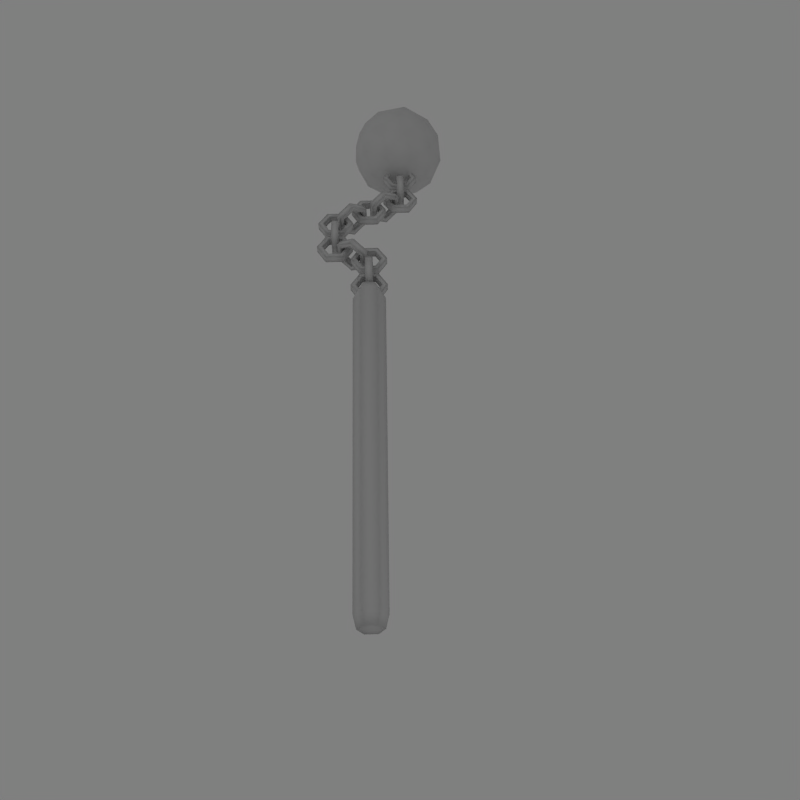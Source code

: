 # Source: morningstar.blend  (saved by Blender 2.46.0; exported with 4.5.12 LTS)
import bpy
from mathutils import Matrix  # noqa: F401  (used for matrix-valued properties, if any)

bpy.ops.wm.read_factory_settings(use_empty=True)
scene = bpy.context.scene
scene.name = 'Scene'

# ---- collections
col_collection_1 = bpy.data.collections.new('Collection 1'); scene.collection.children.link(col_collection_1)

# ---- materials (node trees are filled in below, after node groups)
mat_material = bpy.data.materials.new('Material')
mat_material.alpha_threshold = 0.0
mat_material.roughness = 0.5
mat_material.line_color = (0.0, 0.0, 0.0, 1.0)

# ---- material node trees

# ---- world
world_world = bpy.data.worlds.new('World'); scene.world = world_world
world_world.color = (0.5, 0.5, 0.5)
world_world.use_sun_shadow = False
world_world.sun_shadow_jitter_overblur = 0.0
world_world.cycles.sampling_method = 'MANUAL'
world_world.cycles.sample_map_resolution = 256

# ---- cameras
cam_camera = bpy.data.cameras.new('Camera')
cam_camera.passepartout_alpha = 0.2
cam_camera.clip_end = 100.0
cam_camera.lens = 35.0
cam_camera.ortho_scale = 7.314
cam_camera.show_passepartout = False
cam_camera.show_safe_areas = True
cam_camera.dof.focus_distance = 0.0
cam_camera.dof.aperture_fstop = 128.0

# ---- lights
light_lamp_001 = bpy.data.lights.new('Lamp.001', 'POINT')
light_lamp_001.transmission_factor = 0.0
light_lamp_001.energy = 60.0
light_lamp_001.shadow_buffer_clip_start = 0.5
light_lamp_001.shadow_soft_size = 1.0
light_lamp_001.shadow_maximum_resolution = 0.006
light_lamp_001.use_absolute_resolution = True
light_lamp_001.cycles.use_multiple_importance_sampling = False
light_lamp = bpy.data.lights.new('Lamp', 'POINT')
light_lamp.transmission_factor = 0.0
light_lamp.energy = 60.0
light_lamp.shadow_buffer_clip_start = 0.5
light_lamp.shadow_soft_size = 1.0
light_lamp.shadow_maximum_resolution = 0.006
light_lamp.use_absolute_resolution = True
light_lamp.cycles.use_multiple_importance_sampling = False
light_spot = bpy.data.lights.new('Spot', 'POINT')
light_spot.transmission_factor = 0.0
light_spot.cutoff_distance = 30.0
light_spot.energy = 150.0
light_spot.shadow_buffer_clip_start = 1.001
light_spot.shadow_soft_size = 1.0
light_spot.shadow_maximum_resolution = 0.006
light_spot.use_absolute_resolution = True
light_spot.cycles.use_multiple_importance_sampling = False

# ---- meshes
me_cylinder = bpy.data.meshes.new('Cylinder')
me_cylinder.from_pydata([(0.1384, 0.4658, -2.998), (0.2842, -0.07823, -2.998), (-0.1141, -0.4765, -2.998), (-0.6581, -0.3307, -2.998), (-0.8039, 0.2133, -2.998), (-0.4056, 0.6115, -2.998), (0.06599, 0.3934, 8.266), (0.1853, -0.05172, 8.266), (-0.1406, -0.3776, 8.266), (-0.5857, -0.2583, 8.266), (-0.7049, 0.1868, 8.266), (-0.3791, 0.5126, 8.266), (0.0008239, 0.3282, 8.65), (-0.3553, 0.4236, 8.65), (-0.6159, 0.163, 8.65), (-0.5205, -0.1931, 8.65), (-0.1644, -0.2885, 8.65), (0.09623, -0.02787, 8.65), (-0.2598, 0.06754, 8.65), (1.356, 1.494, -11.46), (-0.153, 0.8732, -10.52), (1.578, 0.4094, -9.939), (2.648, 0.1228, -11.46), (1.578, 0.4094, -12.99), (-0.153, 0.8732, -12.41), (0.2063, -0.8824, -9.939), (1.937, -1.346, -10.52), (1.937, -1.346, -12.41), (0.2063, -0.8824, -12.99), (-0.8635, -0.5957, -11.46), (0.4283, -1.967, -11.46), (0.5505, 1.433, -10.91), (1.568, 1.161, -10.57), (0.681, 0.7955, -10.01), (0.5505, 1.433, -12.02), (-0.3365, 1.068, -11.46), (2.197, 0.9921, -11.46), (2.327, 0.3544, -10.57), (1.568, 1.161, -12.36), (2.327, 0.3544, -12.36), (0.681, 0.7955, -12.91), (-0.7541, 0.2046, -12.02), (-0.7541, 0.2046, -10.91), (-0.1253, 0.03614, -10.01), (0.8921, -0.2365, -9.671), (1.91, -0.5091, -10.01), (2.538, -0.6776, -10.91), (2.538, -0.6776, -12.02), (1.91, -0.5091, -12.91), (0.8921, -0.2365, -13.26), (-0.1253, 0.03614, -12.91), (-0.5429, -0.8273, -10.57), (1.103, -1.268, -10.01), (2.121, -1.541, -11.46), (1.103, -1.268, -12.91), (-0.5429, -0.8273, -12.36), (-0.4124, -1.465, -11.46), (0.2164, -1.634, -10.57), (1.234, -1.906, -10.91), (1.234, -1.906, -12.02), (0.2164, -1.634, -12.36), (-0.000986, 0.3264, -3.478), (0.09376, -0.02721, -3.478), (-0.1651, -0.2861, -3.478), (-0.5187, -0.1913, -3.478), (-0.6134, 0.1623, -3.478), (-0.3546, 0.4211, -3.478), (-0.2598, 0.06754, -3.478), (-0.5358, 0.2787, -4.103), (-0.8449, 0.3615, -3.549), (-0.5358, 0.2787, -2.995), (0.08236, 0.113, -2.995), (0.3915, 0.03019, -3.549), (0.08236, 0.113, -4.103), (-0.6021, 0.03138, -4.103), (-0.9112, 0.1142, -3.549), (-0.6021, 0.03137, -2.995), (0.0161, -0.1343, -2.995), (0.3252, -0.2171, -3.549), (0.0161, -0.1343, -4.103), (-0.5087, 0.009001, -3.937), (-0.07597, -0.1069, -3.937), (-0.4438, 0.2513, -3.937), (-0.01103, 0.1354, -3.937), (0.1404, -0.1649, -3.549), (0.2053, 0.07741, -3.549), (-0.07597, -0.107, -3.161), (-0.01103, 0.1354, -3.161), (-0.5087, 0.009001, -3.161), (-0.4438, 0.2513, -3.161), (-0.7251, 0.06698, -3.549), (-0.6601, 0.3093, -3.549), (-0.6601, 0.3093, -4.893), (-0.7251, 0.06698, -4.893), (-0.4438, 0.2513, -4.505), (-0.5087, 0.009002, -4.505), (-0.01103, 0.1354, -4.505), (-0.07597, -0.1069, -4.505), (0.2053, 0.07741, -4.893), (0.1404, -0.1649, -4.893), (-0.01103, 0.1354, -5.281), (-0.4438, 0.2513, -5.281), (-0.07597, -0.1069, -5.281), (-0.5087, 0.009003, -5.281), (0.0161, -0.1343, -5.447), (0.3252, -0.2171, -4.893), (0.0161, -0.1343, -4.339), (-0.6021, 0.03138, -4.339), (-0.9112, 0.1142, -4.893), (-0.6021, 0.03138, -5.447), (0.08236, 0.113, -5.447), (0.3915, 0.03019, -4.893), (0.08236, 0.113, -4.339), (-0.5358, 0.2787, -4.339), (-0.8449, 0.3615, -4.893), (-0.5358, 0.2787, -5.447), (-1.717, 0.5951, -6.131), (-2.026, 0.6779, -5.577), (-1.717, 0.5951, -5.023), (-1.098, 0.4294, -5.023), (-0.7894, 0.3466, -5.577), (-1.098, 0.4294, -6.131), (-1.783, 0.3478, -6.131), (-2.092, 0.4306, -5.577), (-1.783, 0.3478, -5.023), (-1.165, 0.1821, -5.023), (-0.8557, 0.09932, -5.577), (-1.165, 0.1821, -6.131), (-1.69, 0.3254, -5.965), (-1.257, 0.2095, -5.965), (-1.625, 0.5677, -5.965), (-1.192, 0.4518, -5.965), (-1.04, 0.1515, -5.577), (-0.9755, 0.3938, -5.577), (-1.257, 0.2095, -5.189), (-1.192, 0.4518, -5.189), (-1.69, 0.3254, -5.189), (-1.625, 0.5677, -5.189), (-1.906, 0.3834, -5.577), (-1.841, 0.6257, -5.577), (-1.841, 0.6257, -6.873), (-1.906, 0.3834, -6.873), (-1.625, 0.5677, -6.485), (-1.69, 0.3254, -6.485), (-1.192, 0.4518, -6.485), (-1.257, 0.2095, -6.485), (-0.9755, 0.3938, -6.873), (-1.04, 0.1515, -6.873), (-1.192, 0.4518, -7.261), (-1.625, 0.5677, -7.261), (-1.257, 0.2095, -7.261), (-1.69, 0.3254, -7.261), (-1.165, 0.1821, -7.427), (-0.8557, 0.09932, -6.873), (-1.165, 0.1821, -6.319), (-1.783, 0.3478, -6.319), (-2.092, 0.4306, -6.873), (-1.783, 0.3478, -7.427), (-1.098, 0.4294, -7.427), (-0.7894, 0.3466, -6.873), (-1.098, 0.4294, -6.319), (-1.717, 0.5951, -6.319), (-2.026, 0.6779, -6.873), (-1.717, 0.5951, -7.427), (-0.5373, 0.279, -8.195), (-0.8464, 0.3619, -7.64), (-0.5373, 0.279, -7.086), (0.08089, 0.1134, -7.086), (0.39, 0.03058, -7.64), (0.08089, 0.1134, -8.195), (-0.6036, 0.03177, -8.195), (-0.9127, 0.1146, -7.64), (-0.6036, 0.03177, -7.086), (0.01464, -0.1339, -7.086), (0.3237, -0.2167, -7.64), (0.01464, -0.1339, -8.195), (-0.5102, 0.009398, -8.028), (-0.07743, -0.1066, -8.028), (-0.4452, 0.2517, -8.028), (-0.0125, 0.1358, -8.028), (0.1389, -0.1645, -7.64), (0.2039, 0.0778, -7.64), (-0.07743, -0.1066, -7.253), (-0.0125, 0.1358, -7.253), (-0.5102, 0.009398, -7.253), (-0.4452, 0.2517, -7.253), (-0.7265, 0.06737, -7.64), (-0.6616, 0.3097, -7.64), (0.4957, -0.0003872, -8.31), (0.4307, -0.2427, -8.31), (0.712, -0.05836, -7.922), (0.6471, -0.3007, -7.922), (1.145, -0.1743, -7.922), (1.08, -0.4166, -7.922), (1.361, -0.2323, -8.31), (1.296, -0.4746, -8.31), (1.145, -0.1743, -8.698), (0.712, -0.05836, -8.698), (1.08, -0.4166, -8.698), (0.6471, -0.3007, -8.698), (1.172, -0.444, -8.865), (1.481, -0.5268, -8.31), (1.172, -0.444, -7.756), (0.5537, -0.2783, -7.756), (0.2446, -0.1955, -8.31), (0.5537, -0.2783, -8.865), (1.238, -0.1967, -8.865), (1.547, -0.2795, -8.31), (1.238, -0.1967, -7.756), (0.62, -0.03104, -7.756), (0.3109, 0.05178, -8.31), (0.62, -0.03104, -8.865), (0.6324, -0.03438, -10.19), (0.3233, 0.04845, -9.637), (0.6324, -0.03438, -9.083), (1.251, -0.2, -9.083), (1.56, -0.2828, -9.637), (1.251, -0.2, -10.19), (0.5662, -0.2817, -10.19), (0.2571, -0.1988, -9.637), (0.5662, -0.2817, -9.083), (1.184, -0.4473, -9.083), (1.493, -0.5301, -9.637), (1.184, -0.4473, -10.19), (0.6596, -0.304, -10.03), (1.092, -0.42, -10.03), (0.7245, -0.0617, -10.03), (1.157, -0.1776, -10.03), (1.309, -0.478, -9.637), (1.374, -0.2356, -9.637), (1.092, -0.42, -9.249), (1.157, -0.1776, -9.249), (0.6596, -0.304, -9.249), (0.7245, -0.0617, -9.249), (0.4432, -0.2461, -9.637), (0.5081, -0.00372, -9.637), (1.146, 0.1594, -8.933), (0.9032, 0.2244, -8.933), (1.088, -0.05694, -8.545), (0.8452, 0.007996, -8.545), (0.9716, -0.4897, -8.545), (0.7293, -0.4247, -8.545), (0.9136, -0.706, -8.933), (0.6713, -0.6411, -8.933), (0.9716, -0.4897, -9.321), (1.088, -0.05694, -9.321), (0.7293, -0.4247, -9.321), (0.8452, 0.007996, -9.321), (0.7019, -0.5168, -9.488), (0.6191, -0.8259, -8.933), (0.7019, -0.5168, -8.379), (0.8676, 0.1014, -8.379), (0.9504, 0.4105, -8.933), (0.8676, 0.1014, -9.488), (0.9492, -0.5831, -9.488), (0.8664, -0.8922, -8.933), (0.9492, -0.5831, -8.379), (1.115, 0.03513, -8.379), (1.198, 0.3442, -8.933), (1.115, 0.03513, -9.488), (-1.222, 0.6613, -6.779), (-1.139, 0.9704, -6.224), (-1.222, 0.6613, -5.67), (-1.388, 0.0431, -5.67), (-1.471, -0.266, -6.224), (-1.388, 0.04311, -6.779), (-1.469, 0.7276, -6.779), (-1.387, 1.037, -6.224), (-1.469, 0.7276, -5.67), (-1.635, 0.1094, -5.67), (-1.718, -0.1997, -6.224), (-1.635, 0.1094, -6.779), (-1.492, 0.6342, -6.612), (-1.608, 0.2014, -6.612), (-1.249, 0.5692, -6.612), (-1.365, 0.1365, -6.612), (-1.666, -0.01494, -6.224), (-1.423, -0.07987, -6.224), (-1.608, 0.2014, -5.836), (-1.365, 0.1365, -5.836), (-1.492, 0.6342, -5.836), (-1.249, 0.5692, -5.836), (-1.434, 0.8505, -6.224), (-1.191, 0.7856, -6.224), (-0.02294, 0.4725, -4.214), (-0.2653, 0.5374, -4.214), (-0.08092, 0.2561, -3.826), (-0.3232, 0.3211, -3.826), (-0.1969, -0.1766, -3.826), (-0.4392, -0.1117, -3.826), (-0.2548, -0.393, -4.214), (-0.4972, -0.328, -4.214), (-0.1969, -0.1766, -4.602), (-0.08092, 0.2561, -4.602), (-0.4392, -0.1117, -4.602), (-0.3232, 0.3211, -4.602), (-0.4665, -0.2037, -4.768), (-0.5493, -0.5128, -4.214), (-0.4665, -0.2037, -3.66), (-0.3009, 0.4145, -3.66), (-0.2181, 0.7236, -4.214), (-0.3009, 0.4145, -4.768), (-0.2192, -0.27, -4.768), (-0.3021, -0.5791, -4.214), (-0.2192, -0.27, -3.66), (-0.0536, 0.3482, -3.66), (0.02923, 0.6573, -4.214), (-0.0536, 0.3482, -4.768), (-1.152, 0.6425, -5.635), (-0.6053, 0.8273, -5.358), (-0.2245, 0.394, -5.081), (-0.3902, -0.2242, -5.081), (-0.9366, -0.409, -5.358), (-1.317, 0.02428, -5.635), (-1.275, 0.6756, -5.414), (-0.729, 0.8605, -5.136), (-0.3482, 0.4271, -4.859), (-0.5138, -0.1911, -4.859), (-1.06, -0.3759, -5.136), (-1.441, 0.05741, -5.414), (-1.16, 0.5453, -5.333), (-1.276, 0.1125, -5.333), (-1.039, 0.5128, -5.55), (-1.155, 0.08007, -5.55), (-1.009, -0.1908, -5.139), (-0.8882, -0.2233, -5.356), (-0.6268, -0.06139, -4.945), (-0.5056, -0.09385, -5.162), (-0.5109, 0.3713, -4.945), (-0.3897, 0.3389, -5.162), (-0.7774, 0.6747, -5.139), (-0.6563, 0.6422, -5.356), (-0.8102, 0.6834, -7.372), (-0.689, 0.651, -7.155), (-0.5436, 0.3801, -7.566), (-0.4224, 0.3477, -7.349), (-0.6595, -0.05261, -7.566), (-0.5384, -0.08508, -7.349), (-1.042, -0.182, -7.372), (-0.9209, -0.2145, -7.155), (-1.309, 0.1213, -7.178), (-1.193, 0.554, -7.178), (-1.187, 0.08884, -6.961), (-1.072, 0.5216, -6.961), (-1.35, 0.03305, -6.875), (-0.9694, -0.4003, -7.153), (-0.4229, -0.2154, -7.43), (-0.2572, 0.4028, -7.43), (-0.6381, 0.8361, -7.153), (-1.185, 0.6512, -6.875), (-1.474, 0.06618, -7.097), (-1.093, -0.3671, -7.374), (-0.5465, -0.1823, -7.651), (-0.3809, 0.4359, -7.651), (-0.7617, 0.8692, -7.374), (-1.308, 0.6844, -7.097), (-0.13, 0.3687, -7.8), (0.4165, 0.5535, -8.077), (0.7973, 0.1202, -8.354), (0.6317, -0.498, -8.354), (0.08522, -0.6828, -8.077), (-0.2956, -0.2495, -7.8), (-0.006316, 0.3355, -7.578), (0.5401, 0.5204, -7.856), (0.921, 0.08708, -8.133), (0.7553, -0.5311, -8.133), (0.2089, -0.716, -7.856), (-0.172, -0.2826, -7.578), (0.1067, 0.2059, -7.664), (-0.009257, -0.2269, -7.664), (-0.01447, 0.2383, -7.881), (-0.1304, -0.1944, -7.881), (0.2573, -0.5302, -7.858), (0.1362, -0.4977, -8.075), (0.6398, -0.4008, -8.052), (0.5187, -0.3683, -8.269), (0.7558, 0.03195, -8.052), (0.6346, 0.06442, -8.269), (0.4892, 0.3353, -7.858), (0.3681, 0.3677, -8.075)], [], [(0, 6, 7, 1), (1, 7, 8, 2), (2, 8, 9, 3), (3, 9, 10, 4), (4, 10, 11, 5), (6, 0, 5, 11), (6, 11, 13, 12), (11, 10, 14, 13), (10, 9, 15, 14), (9, 8, 16, 15), (8, 7, 17, 16), (7, 6, 12, 17), (18, 12, 13), (18, 13, 14), (18, 14, 15), (18, 15, 16), (18, 16, 17), (18, 17, 12), (33, 31, 20), (31, 33, 32), (21, 32, 33), (32, 19, 31), (35, 20, 31), (31, 34, 35), (24, 35, 34), (34, 31, 19), (37, 32, 21), (32, 37, 36), (22, 36, 37), (36, 19, 32), (39, 36, 22), (36, 39, 38), (23, 38, 39), (38, 19, 36), (40, 38, 23), (38, 40, 34), (24, 34, 40), (34, 19, 38), (42, 20, 35), (35, 41, 42), (29, 42, 41), (41, 35, 24), (44, 21, 33), (33, 43, 44), (25, 44, 43), (43, 33, 20), (46, 22, 37), (37, 45, 46), (26, 46, 45), (45, 37, 21), (48, 23, 39), (39, 47, 48), (27, 48, 47), (47, 39, 22), (50, 24, 40), (40, 49, 50), (28, 50, 49), (49, 40, 23), (51, 42, 29), (42, 51, 43), (25, 43, 51), (43, 20, 42), (52, 44, 25), (44, 52, 45), (26, 45, 52), (45, 21, 44), (53, 46, 26), (46, 53, 47), (27, 47, 53), (47, 22, 46), (54, 48, 27), (48, 54, 49), (28, 49, 54), (49, 23, 48), (55, 50, 28), (50, 55, 41), (29, 41, 55), (41, 24, 50), (57, 25, 51), (51, 56, 57), (30, 57, 56), (56, 51, 29), (58, 26, 52), (52, 57, 58), (30, 58, 57), (57, 52, 25), (59, 27, 53), (53, 58, 59), (30, 59, 58), (58, 53, 26), (60, 28, 54), (54, 59, 60), (30, 60, 59), (59, 54, 27), (56, 29, 55), (55, 60, 56), (30, 56, 60), (60, 55, 28), (0, 1, 62, 61), (1, 2, 63, 62), (2, 3, 64, 63), (3, 4, 65, 64), (4, 5, 66, 65), (5, 0, 61, 66), (61, 62, 67), (62, 63, 67), (63, 64, 67), (64, 65, 67), (65, 66, 67), (66, 61, 67), (68, 74, 75, 69), (69, 75, 76, 70), (70, 76, 77, 71), (71, 77, 78, 72), (72, 78, 79, 73), (73, 79, 74, 68), (74, 79, 81, 80), (73, 68, 82, 83), (79, 78, 84, 81), (72, 73, 83, 85), (78, 77, 86, 84), (71, 72, 85, 87), (77, 76, 88, 86), (70, 71, 87, 89), (76, 75, 90, 88), (69, 70, 89, 91), (75, 74, 80, 90), (68, 69, 91, 82), (82, 80, 81, 83), (83, 81, 84, 85), (85, 84, 86, 87), (87, 86, 88, 89), (89, 88, 90, 91), (91, 90, 80, 82), (92, 93, 103, 101), (94, 95, 93, 92), (96, 97, 95, 94), (98, 99, 97, 96), (100, 102, 99, 98), (101, 103, 102, 100), (115, 114, 92, 101), (108, 109, 103, 93), (114, 113, 94, 92), (107, 108, 93, 95), (113, 112, 96, 94), (106, 107, 95, 97), (112, 111, 98, 96), (105, 106, 97, 99), (111, 110, 100, 98), (104, 105, 99, 102), (110, 115, 101, 100), (109, 104, 102, 103), (110, 104, 109, 115), (111, 105, 104, 110), (112, 106, 105, 111), (113, 107, 106, 112), (114, 108, 107, 113), (115, 109, 108, 114), (116, 122, 123, 117), (117, 123, 124, 118), (118, 124, 125, 119), (119, 125, 126, 120), (120, 126, 127, 121), (121, 127, 122, 116), (122, 127, 129, 128), (121, 116, 130, 131), (127, 126, 132, 129), (120, 121, 131, 133), (126, 125, 134, 132), (119, 120, 133, 135), (125, 124, 136, 134), (118, 119, 135, 137), (124, 123, 138, 136), (117, 118, 137, 139), (123, 122, 128, 138), (116, 117, 139, 130), (130, 128, 129, 131), (131, 129, 132, 133), (133, 132, 134, 135), (135, 134, 136, 137), (137, 136, 138, 139), (139, 138, 128, 130), (140, 141, 151, 149), (142, 143, 141, 140), (144, 145, 143, 142), (146, 147, 145, 144), (148, 150, 147, 146), (149, 151, 150, 148), (163, 162, 140, 149), (156, 157, 151, 141), (162, 161, 142, 140), (155, 156, 141, 143), (161, 160, 144, 142), (154, 155, 143, 145), (160, 159, 146, 144), (153, 154, 145, 147), (159, 158, 148, 146), (152, 153, 147, 150), (158, 163, 149, 148), (157, 152, 150, 151), (158, 152, 157, 163), (159, 153, 152, 158), (160, 154, 153, 159), (161, 155, 154, 160), (162, 156, 155, 161), (163, 157, 156, 162), (164, 170, 171, 165), (165, 171, 172, 166), (166, 172, 173, 167), (167, 173, 174, 168), (168, 174, 175, 169), (169, 175, 170, 164), (170, 175, 177, 176), (169, 164, 178, 179), (175, 174, 180, 177), (168, 169, 179, 181), (174, 173, 182, 180), (167, 168, 181, 183), (173, 172, 184, 182), (166, 167, 183, 185), (172, 171, 186, 184), (165, 166, 185, 187), (171, 170, 176, 186), (164, 165, 187, 178), (178, 176, 177, 179), (179, 177, 180, 181), (181, 180, 182, 183), (183, 182, 184, 185), (185, 184, 186, 187), (187, 186, 176, 178), (188, 189, 199, 197), (190, 191, 189, 188), (192, 193, 191, 190), (194, 195, 193, 192), (196, 198, 195, 194), (197, 199, 198, 196), (211, 210, 188, 197), (204, 205, 199, 189), (210, 209, 190, 188), (203, 204, 189, 191), (209, 208, 192, 190), (202, 203, 191, 193), (208, 207, 194, 192), (201, 202, 193, 195), (207, 206, 196, 194), (200, 201, 195, 198), (206, 211, 197, 196), (205, 200, 198, 199), (206, 200, 205, 211), (207, 201, 200, 206), (208, 202, 201, 207), (209, 203, 202, 208), (210, 204, 203, 209), (211, 205, 204, 210), (212, 218, 219, 213), (213, 219, 220, 214), (214, 220, 221, 215), (215, 221, 222, 216), (216, 222, 223, 217), (217, 223, 218, 212), (218, 223, 225, 224), (217, 212, 226, 227), (223, 222, 228, 225), (216, 217, 227, 229), (222, 221, 230, 228), (215, 216, 229, 231), (221, 220, 232, 230), (214, 215, 231, 233), (220, 219, 234, 232), (213, 214, 233, 235), (219, 218, 224, 234), (212, 213, 235, 226), (226, 224, 225, 227), (227, 225, 228, 229), (229, 228, 230, 231), (231, 230, 232, 233), (233, 232, 234, 235), (235, 234, 224, 226), (236, 237, 247, 245), (238, 239, 237, 236), (240, 241, 239, 238), (242, 243, 241, 240), (244, 246, 243, 242), (245, 247, 246, 244), (259, 258, 236, 245), (252, 253, 247, 237), (258, 257, 238, 236), (251, 252, 237, 239), (257, 256, 240, 238), (250, 251, 239, 241), (256, 255, 242, 240), (249, 250, 241, 243), (255, 254, 244, 242), (248, 249, 243, 246), (254, 259, 245, 244), (253, 248, 246, 247), (254, 248, 253, 259), (255, 249, 248, 254), (256, 250, 249, 255), (257, 251, 250, 256), (258, 252, 251, 257), (259, 253, 252, 258), (260, 266, 267, 261), (261, 267, 268, 262), (262, 268, 269, 263), (263, 269, 270, 264), (264, 270, 271, 265), (265, 271, 266, 260), (266, 271, 273, 272), (265, 260, 274, 275), (271, 270, 276, 273), (264, 265, 275, 277), (270, 269, 278, 276), (263, 264, 277, 279), (269, 268, 280, 278), (262, 263, 279, 281), (268, 267, 282, 280), (261, 262, 281, 283), (267, 266, 272, 282), (260, 261, 283, 274), (274, 272, 273, 275), (275, 273, 276, 277), (277, 276, 278, 279), (279, 278, 280, 281), (281, 280, 282, 283), (283, 282, 272, 274), (284, 285, 295, 293), (286, 287, 285, 284), (288, 289, 287, 286), (290, 291, 289, 288), (292, 294, 291, 290), (293, 295, 294, 292), (307, 306, 284, 293), (300, 301, 295, 285), (306, 305, 286, 284), (299, 300, 285, 287), (305, 304, 288, 286), (298, 299, 287, 289), (304, 303, 290, 288), (297, 298, 289, 291), (303, 302, 292, 290), (296, 297, 291, 294), (302, 307, 293, 292), (301, 296, 294, 295), (302, 296, 301, 307), (303, 297, 296, 302), (304, 298, 297, 303), (305, 299, 298, 304), (306, 300, 299, 305), (307, 301, 300, 306), (308, 314, 315, 309), (309, 315, 316, 310), (310, 316, 317, 311), (311, 317, 318, 312), (312, 318, 319, 313), (313, 319, 314, 308), (314, 319, 321, 320), (313, 308, 322, 323), (319, 318, 324, 321), (312, 313, 323, 325), (318, 317, 326, 324), (311, 312, 325, 327), (317, 316, 328, 326), (310, 311, 327, 329), (316, 315, 330, 328), (309, 310, 329, 331), (315, 314, 320, 330), (308, 309, 331, 322), (322, 320, 321, 323), (323, 321, 324, 325), (325, 324, 326, 327), (327, 326, 328, 329), (329, 328, 330, 331), (331, 330, 320, 322), (332, 333, 343, 341), (334, 335, 333, 332), (336, 337, 335, 334), (338, 339, 337, 336), (340, 342, 339, 338), (341, 343, 342, 340), (355, 354, 332, 341), (348, 349, 343, 333), (354, 353, 334, 332), (347, 348, 333, 335), (353, 352, 336, 334), (346, 347, 335, 337), (352, 351, 338, 336), (345, 346, 337, 339), (351, 350, 340, 338), (344, 345, 339, 342), (350, 355, 341, 340), (349, 344, 342, 343), (350, 344, 349, 355), (351, 345, 344, 350), (352, 346, 345, 351), (353, 347, 346, 352), (354, 348, 347, 353), (355, 349, 348, 354), (356, 362, 363, 357), (357, 363, 364, 358), (358, 364, 365, 359), (359, 365, 366, 360), (360, 366, 367, 361), (361, 367, 362, 356), (362, 367, 369, 368), (361, 356, 370, 371), (367, 366, 372, 369), (360, 361, 371, 373), (366, 365, 374, 372), (359, 360, 373, 375), (365, 364, 376, 374), (358, 359, 375, 377), (364, 363, 378, 376), (357, 358, 377, 379), (363, 362, 368, 378), (356, 357, 379, 370), (370, 368, 369, 371), (371, 369, 372, 373), (373, 372, 374, 375), (375, 374, 376, 377), (377, 376, 378, 379), (379, 378, 368, 370)])
me_cylinder.polygons.foreach_set('use_smooth', [True] * 422)
_uv = me_cylinder.uv_layers.new(name='UVTex')
_uv.uv.foreach_set('vector', [0.9861, 0.1812, 0.1561, 0.1875, 0.1492, 0.1216, 0.9851, 0.1103, 0.9851, 0.1103, 0.1492, 0.1216, 0.1325, 0.05241, 0.9838, 0.04055, 0.9811, 0.4651, 0.1247, 0.4561, 0.1432, 0.3856, 0.9837, 0.3939, 0.9837, 0.3939, 0.1432, 0.3856, 0.1529, 0.3185, 0.9854, 0.323, 0.9854, 0.323, 0.1529, 0.3185, 0.1569, 0.2528, 0.9862, 0.2521, 0.1561, 0.1875, 0.9861, 0.1812, 0.9862, 0.2521, 0.1569, 0.2528, 0.1561, 0.1875, 0.1569, 0.2528, 0.05894, 0.2496, 0.05948, 0.1879, 0.1569, 0.2528, 0.1529, 0.3185, 0.05379, 0.3117, 0.05894, 0.2496, 0.1529, 0.3185, 0.1432, 0.3856, 0.04279, 0.3734, 0.05379, 0.3117, 0.1432, 0.3856, 0.1247, 0.4561, 0.02158, 0.4338, 0.04279, 0.3734, 0.1325, 0.05241, 0.1492, 0.1216, 0.05382, 0.1274, 0.03633, 0.06915, 0.1492, 0.1216, 0.1561, 0.1875, 0.05948, 0.1879, 0.05382, 0.1274, 0.7925, 0.1169, 0.7925, 0.1901, 0.7291, 0.1535, 0.7925, 0.1169, 0.7291, 0.1535, 0.7291, 0.08028, 0.7925, 0.1169, 0.7291, 0.08028, 0.7925, 0.04368, 0.7925, 0.1169, 0.7925, 0.04368, 0.8559, 0.08028, 0.7925, 0.1169, 0.8559, 0.08028, 0.8559, 0.1535, 0.7925, 0.1169, 0.8559, 0.1535, 0.7925, 0.1901, 0.02562, 0.5293, 0.4856, 0.5293, 0.4856, 0.9893, 0.02562, 0.5293, 0.4856, 0.5293, 0.4856, 0.9893, 0.02562, 0.5293, 0.4856, 0.5293, 0.4856, 0.9893, 0.02562, 0.5293, 0.4856, 0.5293, 0.4856, 0.9893, 0.02562, 0.5293, 0.4856, 0.5293, 0.4856, 0.9893, 0.02562, 0.5293, 0.4856, 0.5293, 0.4856, 0.9893, 0.02562, 0.5293, 0.4856, 0.5293, 0.4856, 0.9893, 0.02562, 0.5293, 0.4856, 0.5293, 0.4856, 0.9893, 0.02562, 0.5293, 0.4856, 0.5293, 0.4856, 0.9893, 0.02562, 0.5293, 0.4856, 0.5293, 0.4856, 0.9893, 0.02562, 0.5293, 0.4856, 0.5293, 0.4856, 0.9893, 0.02562, 0.5293, 0.4856, 0.5293, 0.4856, 0.9893, 0.02562, 0.5293, 0.4856, 0.5293, 0.4856, 0.9893, 0.02562, 0.5293, 0.4856, 0.5293, 0.4856, 0.9893, 0.02562, 0.5293, 0.4856, 0.5293, 0.4856, 0.9893, 0.02562, 0.5293, 0.4856, 0.5293, 0.4856, 0.9893, 0.02562, 0.5293, 0.4856, 0.5293, 0.4856, 0.9893, 0.02562, 0.5293, 0.4856, 0.5293, 0.4856, 0.9893, 0.02562, 0.5293, 0.4856, 0.5293, 0.4856, 0.9893, 0.02562, 0.5293, 0.4856, 0.5293, 0.4856, 0.9893, 0.02562, 0.5293, 0.4856, 0.5293, 0.4856, 0.9893, 0.02562, 0.5293, 0.4856, 0.5293, 0.4856, 0.9893, 0.02562, 0.5293, 0.4856, 0.5293, 0.4856, 0.9893, 0.02562, 0.5293, 0.4856, 0.5293, 0.4856, 0.9893, 0.02562, 0.5293, 0.4856, 0.5293, 0.4856, 0.9893, 0.02562, 0.5293, 0.4856, 0.5293, 0.4856, 0.9893, 0.02562, 0.5293, 0.4856, 0.5293, 0.4856, 0.9893, 0.02562, 0.5293, 0.4856, 0.5293, 0.4856, 0.9893, 0.02562, 0.5293, 0.4856, 0.5293, 0.4856, 0.9893, 0.02562, 0.5293, 0.4856, 0.5293, 0.4856, 0.9893, 0.02562, 0.5293, 0.4856, 0.5293, 0.4856, 0.9893, 0.02562, 0.5293, 0.4856, 0.5293, 0.4856, 0.9893, 0.02562, 0.5293, 0.4856, 0.5293, 0.4856, 0.9893, 0.02562, 0.5293, 0.4856, 0.5293, 0.4856, 0.9893, 0.02562, 0.5293, 0.4856, 0.5293, 0.4856, 0.9893, 0.02562, 0.5293, 0.4856, 0.5293, 0.4856, 0.9893, 0.02562, 0.5293, 0.4856, 0.5293, 0.4856, 0.9893, 0.02562, 0.5293, 0.4856, 0.5293, 0.4856, 0.9893, 0.02562, 0.5293, 0.4856, 0.5293, 0.4856, 0.9893, 0.02562, 0.5293, 0.4856, 0.5293, 0.4856, 0.9893, 0.02562, 0.5293, 0.4856, 0.5293, 0.4856, 0.9893, 0.02562, 0.5293, 0.4856, 0.5293, 0.4856, 0.9893, 0.02562, 0.5293, 0.4856, 0.5293, 0.4856, 0.9893, 0.02562, 0.5293, 0.4856, 0.5293, 0.4856, 0.9893, 0.02562, 0.5293, 0.4856, 0.5293, 0.4856, 0.9893, 0.02562, 0.5293, 0.4856, 0.5293, 0.4856, 0.9893, 0.02562, 0.5293, 0.4856, 0.5293, 0.4856, 0.9893, 0.02562, 0.5293, 0.4856, 0.5293, 0.4856, 0.9893, 0.02562, 0.5293, 0.4856, 0.5293, 0.4856, 0.9893, 0.02562, 0.5293, 0.4856, 0.5293, 0.4856, 0.9893, 0.02562, 0.5293, 0.4856, 0.5293, 0.4856, 0.9893, 0.02562, 0.5293, 0.4856, 0.5293, 0.4856, 0.9893, 0.02562, 0.5293, 0.4856, 0.5293, 0.4856, 0.9893, 0.02562, 0.5293, 0.4856, 0.5293, 0.4856, 0.9893, 0.02562, 0.5293, 0.4856, 0.5293, 0.4856, 0.9893, 0.02562, 0.5293, 0.4856, 0.5293, 0.4856, 0.9893, 0.02562, 0.5293, 0.4856, 0.5293, 0.4856, 0.9893, 0.02562, 0.5293, 0.4856, 0.5293, 0.4856, 0.9893, 0.02562, 0.5293, 0.4856, 0.5293, 0.4856, 0.9893, 0.02562, 0.5293, 0.4856, 0.5293, 0.4856, 0.9893, 0.02562, 0.5293, 0.4856, 0.5293, 0.4856, 0.9893, 0.02562, 0.5293, 0.4856, 0.5293, 0.4856, 0.9893, 0.02562, 0.5293, 0.4856, 0.5293, 0.4856, 0.9893, 0.02562, 0.5293, 0.4856, 0.5293, 0.4856, 0.9893, 0.02562, 0.5293, 0.4856, 0.5293, 0.4856, 0.9893, 0.02562, 0.5293, 0.4856, 0.5293, 0.4856, 0.9893, 0.02562, 0.5293, 0.4856, 0.5293, 0.4856, 0.9893, 0.02562, 0.5293, 0.4856, 0.5293, 0.4856, 0.9893, 0.02562, 0.5293, 0.4856, 0.5293, 0.4856, 0.9893, 0.02562, 0.5293, 0.4856, 0.5293, 0.4856, 0.9893, 0.02562, 0.5293, 0.4856, 0.5293, 0.4856, 0.9893, 0.02562, 0.5293, 0.4856, 0.5293, 0.4856, 0.9893, 0.02562, 0.5293, 0.4856, 0.5293, 0.4856, 0.9893, 0.02562, 0.5293, 0.4856, 0.5293, 0.4856, 0.9893, 0.02562, 0.5293, 0.4856, 0.5293, 0.4856, 0.9893, 0.02562, 0.5293, 0.4856, 0.5293, 0.4856, 0.9893, 0.02562, 0.5293, 0.4856, 0.5293, 0.4856, 0.9893, 0.02562, 0.5293, 0.4856, 0.5293, 0.4856, 0.9893, 0.02562, 0.5293, 0.4856, 0.5293, 0.4856, 0.9893, 0.02562, 0.5293, 0.4856, 0.5293, 0.4856, 0.9893, 0.3276, 0.5901, 0.385, 0.5901, 0.3644, 0.6256, 0.3457, 0.6239, 0.385, 0.5901, 0.4143, 0.6405, 0.3752, 0.6405, 0.3644, 0.6256, 0.4143, 0.6405, 0.3853, 0.6923, 0.3647, 0.6553, 0.3752, 0.6405, 0.3853, 0.6923, 0.3237, 0.6906, 0.3477, 0.6571, 0.3647, 0.6553, 0.3237, 0.6906, 0.2972, 0.6376, 0.3371, 0.6418, 0.3477, 0.6571, 0.2972, 0.6376, 0.3276, 0.5901, 0.3457, 0.6239, 0.3371, 0.6418, 0.3457, 0.6239, 0.3644, 0.6256, 0.3558, 0.6407, 0.3644, 0.6256, 0.3752, 0.6405, 0.3558, 0.6407, 0.3752, 0.6405, 0.3647, 0.6553, 0.3558, 0.6407, 0.3647, 0.6553, 0.3477, 0.6571, 0.3558, 0.6407, 0.3477, 0.6571, 0.3371, 0.6418, 0.3558, 0.6407, 0.3371, 0.6418, 0.3457, 0.6239, 0.3558, 0.6407, 0.02562, 0.5293, 0.4856, 0.5293, 0.4856, 0.9893, 0.02562, 0.9893, 0.02562, 0.5293, 0.4856, 0.5293, 0.4856, 0.9893, 0.02562, 0.9893, 0.02562, 0.5293, 0.4856, 0.5293, 0.4856, 0.9893, 0.02562, 0.9893, 0.02562, 0.5293, 0.4856, 0.5293, 0.4856, 0.9893, 0.02562, 0.9893, 0.02562, 0.5293, 0.4856, 0.5293, 0.4856, 0.9893, 0.02562, 0.9893, 0.02562, 0.5293, 0.4856, 0.5293, 0.4856, 0.9893, 0.02562, 0.9893, 0.02562, 0.5293, 0.4856, 0.5293, 0.4856, 0.9893, 0.02562, 0.9893, 0.02562, 0.5293, 0.4856, 0.5293, 0.4856, 0.9893, 0.02562, 0.9893, 0.02562, 0.5293, 0.4856, 0.5293, 0.4856, 0.9893, 0.02562, 0.9893, 0.02562, 0.5293, 0.4856, 0.5293, 0.4856, 0.9893, 0.02562, 0.9893, 0.02562, 0.5293, 0.4856, 0.5293, 0.4856, 0.9893, 0.02562, 0.9893, 0.02562, 0.5293, 0.4856, 0.5293, 0.4856, 0.9893, 0.02562, 0.9893, 0.02562, 0.5293, 0.4856, 0.5293, 0.4856, 0.9893, 0.02562, 0.9893, 0.02562, 0.5293, 0.4856, 0.5293, 0.4856, 0.9893, 0.02562, 0.9893, 0.02562, 0.5293, 0.4856, 0.5293, 0.4856, 0.9893, 0.02562, 0.9893, 0.02562, 0.5293, 0.4856, 0.5293, 0.4856, 0.9893, 0.02562, 0.9893, 0.02562, 0.5293, 0.4856, 0.5293, 0.4856, 0.9893, 0.02562, 0.9893, 0.02562, 0.5293, 0.4856, 0.5293, 0.4856, 0.9893, 0.02562, 0.9893, 0.02562, 0.5293, 0.4856, 0.5293, 0.4856, 0.9893, 0.02562, 0.9893, 0.02562, 0.5293, 0.4856, 0.5293, 0.4856, 0.9893, 0.02562, 0.9893, 0.02562, 0.5293, 0.4856, 0.5293, 0.4856, 0.9893, 0.02562, 0.9893, 0.02562, 0.5293, 0.4856, 0.5293, 0.4856, 0.9893, 0.02562, 0.9893, 0.02562, 0.5293, 0.4856, 0.5293, 0.4856, 0.9893, 0.02562, 0.9893, 0.02562, 0.5293, 0.4856, 0.5293, 0.4856, 0.9893, 0.02562, 0.9893, 0.02562, 0.5293, 0.4856, 0.5293, 0.4856, 0.9893, 0.02562, 0.9893, 0.02562, 0.5293, 0.4856, 0.5293, 0.4856, 0.9893, 0.02562, 0.9893, 0.02562, 0.5293, 0.4856, 0.5293, 0.4856, 0.9893, 0.02562, 0.9893, 0.02562, 0.5293, 0.4856, 0.5293, 0.4856, 0.9893, 0.02562, 0.9893, 0.02562, 0.5293, 0.4856, 0.5293, 0.4856, 0.9893, 0.02562, 0.9893, 0.02562, 0.5293, 0.4856, 0.5293, 0.4856, 0.9893, 0.02562, 0.9893, 0.02562, 0.5293, 0.4856, 0.5293, 0.4856, 0.9893, 0.02562, 0.9893, 0.02562, 0.5293, 0.4856, 0.5293, 0.4856, 0.9893, 0.02562, 0.9893, 0.02562, 0.5293, 0.4856, 0.5293, 0.4856, 0.9893, 0.02562, 0.9893, 0.02562, 0.5293, 0.4856, 0.5293, 0.4856, 0.9893, 0.02562, 0.9893, 0.02562, 0.5293, 0.4856, 0.5293, 0.4856, 0.9893, 0.02562, 0.9893, 0.02562, 0.5293, 0.4856, 0.5293, 0.4856, 0.9893, 0.02562, 0.9893, 0.02562, 0.5293, 0.4856, 0.5293, 0.4856, 0.9893, 0.02562, 0.9893, 0.02562, 0.5293, 0.4856, 0.5293, 0.4856, 0.9893, 0.02562, 0.9893, 0.02562, 0.5293, 0.4856, 0.5293, 0.4856, 0.9893, 0.02562, 0.9893, 0.02562, 0.5293, 0.4856, 0.5293, 0.4856, 0.9893, 0.02562, 0.9893, 0.02562, 0.5293, 0.4856, 0.5293, 0.4856, 0.9893, 0.02562, 0.9893, 0.02562, 0.5293, 0.4856, 0.5293, 0.4856, 0.9893, 0.02562, 0.9893, 0.02562, 0.5293, 0.4856, 0.5293, 0.4856, 0.9893, 0.02562, 0.9893, 0.02562, 0.5293, 0.4856, 0.5293, 0.4856, 0.9893, 0.02562, 0.9893, 0.02562, 0.5293, 0.4856, 0.5293, 0.4856, 0.9893, 0.02562, 0.9893, 0.02562, 0.5293, 0.4856, 0.5293, 0.4856, 0.9893, 0.02562, 0.9893, 0.02562, 0.5293, 0.4856, 0.5293, 0.4856, 0.9893, 0.02562, 0.9893, 0.02562, 0.5293, 0.4856, 0.5293, 0.4856, 0.9893, 0.02562, 0.9893, 0.02562, 0.5293, 0.4856, 0.5293, 0.4856, 0.9893, 0.02562, 0.9893, 0.02562, 0.5293, 0.4856, 0.5293, 0.4856, 0.9893, 0.02562, 0.9893, 0.02562, 0.5293, 0.4856, 0.5293, 0.4856, 0.9893, 0.02562, 0.9893, 0.02562, 0.5293, 0.4856, 0.5293, 0.4856, 0.9893, 0.02562, 0.9893, 0.02562, 0.5293, 0.4856, 0.5293, 0.4856, 0.9893, 0.02562, 0.9893, 0.02562, 0.5293, 0.4856, 0.5293, 0.4856, 0.9893, 0.02562, 0.9893, 0.02562, 0.5293, 0.4856, 0.5293, 0.4856, 0.9893, 0.02562, 0.9893, 0.02562, 0.5293, 0.4856, 0.5293, 0.4856, 0.9893, 0.02562, 0.9893, 0.02562, 0.5293, 0.4856, 0.5293, 0.4856, 0.9893, 0.02562, 0.9893, 0.02562, 0.5293, 0.4856, 0.5293, 0.4856, 0.9893, 0.02562, 0.9893, 0.02562, 0.5293, 0.4856, 0.5293, 0.4856, 0.9893, 0.02562, 0.9893, 0.02562, 0.5293, 0.4856, 0.5293, 0.4856, 0.9893, 0.02562, 0.9893, 0.02562, 0.5293, 0.4856, 0.5293, 0.4856, 0.9893, 0.02562, 0.9893, 0.02562, 0.5293, 0.4856, 0.5293, 0.4856, 0.9893, 0.02562, 0.9893, 0.02562, 0.5293, 0.4856, 0.5293, 0.4856, 0.9893, 0.02562, 0.9893, 0.02562, 0.5293, 0.4856, 0.5293, 0.4856, 0.9893, 0.02562, 0.9893, 0.02562, 0.5293, 0.4856, 0.5293, 0.4856, 0.9893, 0.02562, 0.9893, 0.02562, 0.5293, 0.4856, 0.5293, 0.4856, 0.9893, 0.02562, 0.9893, 0.02562, 0.5293, 0.4856, 0.5293, 0.4856, 0.9893, 0.02562, 0.9893, 0.02562, 0.5293, 0.4856, 0.5293, 0.4856, 0.9893, 0.02562, 0.9893, 0.02562, 0.5293, 0.4856, 0.5293, 0.4856, 0.9893, 0.02562, 0.9893, 0.02562, 0.5293, 0.4856, 0.5293, 0.4856, 0.9893, 0.02562, 0.9893, 0.02562, 0.5293, 0.4856, 0.5293, 0.4856, 0.9893, 0.02562, 0.9893, 0.02562, 0.5293, 0.4856, 0.5293, 0.4856, 0.9893, 0.02562, 0.9893, 0.02562, 0.5293, 0.4856, 0.5293, 0.4856, 0.9893, 0.02562, 0.9893, 0.02562, 0.5293, 0.4856, 0.5293, 0.4856, 0.9893, 0.02562, 0.9893, 0.02562, 0.5293, 0.4856, 0.5293, 0.4856, 0.9893, 0.02562, 0.9893, 0.02562, 0.5293, 0.4856, 0.5293, 0.4856, 0.9893, 0.02562, 0.9893, 0.02562, 0.5293, 0.4856, 0.5293, 0.4856, 0.9893, 0.02562, 0.9893, 0.02562, 0.5293, 0.4856, 0.5293, 0.4856, 0.9893, 0.02562, 0.9893, 0.02562, 0.5293, 0.4856, 0.5293, 0.4856, 0.9893, 0.02562, 0.9893, 0.02562, 0.5293, 0.4856, 0.5293, 0.4856, 0.9893, 0.02562, 0.9893, 0.02562, 0.5293, 0.4856, 0.5293, 0.4856, 0.9893, 0.02562, 0.9893, 0.02562, 0.5293, 0.4856, 0.5293, 0.4856, 0.9893, 0.02562, 0.9893, 0.02562, 0.5293, 0.4856, 0.5293, 0.4856, 0.9893, 0.02562, 0.9893, 0.02562, 0.5293, 0.4856, 0.5293, 0.4856, 0.9893, 0.02562, 0.9893, 0.02562, 0.5293, 0.4856, 0.5293, 0.4856, 0.9893, 0.02562, 0.9893, 0.02562, 0.5293, 0.4856, 0.5293, 0.4856, 0.9893, 0.02562, 0.9893, 0.02562, 0.5293, 0.4856, 0.5293, 0.4856, 0.9893, 0.02562, 0.9893, 0.02562, 0.5293, 0.4856, 0.5293, 0.4856, 0.9893, 0.02562, 0.9893, 0.02562, 0.5293, 0.4856, 0.5293, 0.4856, 0.9893, 0.02562, 0.9893, 0.02562, 0.5293, 0.4856, 0.5293, 0.4856, 0.9893, 0.02562, 0.9893, 0.02562, 0.5293, 0.4856, 0.5293, 0.4856, 0.9893, 0.02562, 0.9893, 0.02562, 0.5293, 0.4856, 0.5293, 0.4856, 0.9893, 0.02562, 0.9893, 0.02562, 0.5293, 0.4856, 0.5293, 0.4856, 0.9893, 0.02562, 0.9893, 0.02562, 0.5293, 0.4856, 0.5293, 0.4856, 0.9893, 0.02562, 0.9893, 0.02562, 0.5293, 0.4856, 0.5293, 0.4856, 0.9893, 0.02562, 0.9893, 0.02562, 0.5293, 0.4856, 0.5293, 0.4856, 0.9893, 0.02562, 0.9893, 0.02562, 0.5293, 0.4856, 0.5293, 0.4856, 0.9893, 0.02562, 0.9893, 0.02562, 0.5293, 0.4856, 0.5293, 0.4856, 0.9893, 0.02562, 0.9893, 0.02562, 0.5293, 0.4856, 0.5293, 0.4856, 0.9893, 0.02562, 0.9893, 0.02562, 0.5293, 0.4856, 0.5293, 0.4856, 0.9893, 0.02562, 0.9893, 0.02562, 0.5293, 0.4856, 0.5293, 0.4856, 0.9893, 0.02562, 0.9893, 0.02562, 0.5293, 0.4856, 0.5293, 0.4856, 0.9893, 0.02562, 0.9893, 0.02562, 0.5293, 0.4856, 0.5293, 0.4856, 0.9893, 0.02562, 0.9893, 0.02562, 0.5293, 0.4856, 0.5293, 0.4856, 0.9893, 0.02562, 0.9893, 0.02562, 0.5293, 0.4856, 0.5293, 0.4856, 0.9893, 0.02562, 0.9893, 0.02562, 0.5293, 0.4856, 0.5293, 0.4856, 0.9893, 0.02562, 0.9893, 0.02562, 0.5293, 0.4856, 0.5293, 0.4856, 0.9893, 0.02562, 0.9893, 0.02562, 0.5293, 0.4856, 0.5293, 0.4856, 0.9893, 0.02562, 0.9893, 0.02562, 0.5293, 0.4856, 0.5293, 0.4856, 0.9893, 0.02562, 0.9893, 0.02562, 0.5293, 0.4856, 0.5293, 0.4856, 0.9893, 0.02562, 0.9893, 0.02562, 0.5293, 0.4856, 0.5293, 0.4856, 0.9893, 0.02562, 0.9893, 0.02562, 0.5293, 0.4856, 0.5293, 0.4856, 0.9893, 0.02562, 0.9893, 0.02562, 0.5293, 0.4856, 0.5293, 0.4856, 0.9893, 0.02562, 0.9893, 0.02562, 0.5293, 0.4856, 0.5293, 0.4856, 0.9893, 0.02562, 0.9893, 0.02562, 0.5293, 0.4856, 0.5293, 0.4856, 0.9893, 0.02562, 0.9893, 0.02562, 0.5293, 0.4856, 0.5293, 0.4856, 0.9893, 0.02562, 0.9893, 0.02562, 0.5293, 0.4856, 0.5293, 0.4856, 0.9893, 0.02562, 0.9893, 0.02562, 0.5293, 0.4856, 0.5293, 0.4856, 0.9893, 0.02562, 0.9893, 0.02562, 0.5293, 0.4856, 0.5293, 0.4856, 0.9893, 0.02562, 0.9893, 0.02562, 0.5293, 0.4856, 0.5293, 0.4856, 0.9893, 0.02562, 0.9893, 0.02562, 0.5293, 0.4856, 0.5293, 0.4856, 0.9893, 0.02562, 0.9893, 0.02562, 0.5293, 0.4856, 0.5293, 0.4856, 0.9893, 0.02562, 0.9893, 0.02562, 0.5293, 0.4856, 0.5293, 0.4856, 0.9893, 0.02562, 0.9893, 0.02562, 0.5293, 0.4856, 0.5293, 0.4856, 0.9893, 0.02562, 0.9893, 0.02562, 0.5293, 0.4856, 0.5293, 0.4856, 0.9893, 0.02562, 0.9893, 0.02562, 0.5293, 0.4856, 0.5293, 0.4856, 0.9893, 0.02562, 0.9893, 0.02562, 0.5293, 0.4856, 0.5293, 0.4856, 0.9893, 0.02562, 0.9893, 0.02562, 0.5293, 0.4856, 0.5293, 0.4856, 0.9893, 0.02562, 0.9893, 0.02562, 0.5293, 0.4856, 0.5293, 0.4856, 0.9893, 0.02562, 0.9893, 0.02562, 0.5293, 0.4856, 0.5293, 0.4856, 0.9893, 0.02562, 0.9893, 0.02562, 0.5293, 0.4856, 0.5293, 0.4856, 0.9893, 0.02562, 0.9893, 0.02562, 0.5293, 0.4856, 0.5293, 0.4856, 0.9893, 0.02562, 0.9893, 0.02562, 0.5293, 0.4856, 0.5293, 0.4856, 0.9893, 0.02562, 0.9893, 0.02562, 0.5293, 0.4856, 0.5293, 0.4856, 0.9893, 0.02562, 0.9893, 0.02562, 0.5293, 0.4856, 0.5293, 0.4856, 0.9893, 0.02562, 0.9893, 0.02562, 0.5293, 0.4856, 0.5293, 0.4856, 0.9893, 0.02562, 0.9893, 0.02562, 0.5293, 0.4856, 0.5293, 0.4856, 0.9893, 0.02562, 0.9893, 0.02562, 0.5293, 0.4856, 0.5293, 0.4856, 0.9893, 0.02562, 0.9893, 0.02562, 0.5293, 0.4856, 0.5293, 0.4856, 0.9893, 0.02562, 0.9893, 0.02562, 0.5293, 0.4856, 0.5293, 0.4856, 0.9893, 0.02562, 0.9893, 0.02562, 0.5293, 0.4856, 0.5293, 0.4856, 0.9893, 0.02562, 0.9893, 0.02562, 0.5293, 0.4856, 0.5293, 0.4856, 0.9893, 0.02562, 0.9893, 0.02562, 0.5293, 0.4856, 0.5293, 0.4856, 0.9893, 0.02562, 0.9893, 0.02562, 0.5293, 0.4856, 0.5293, 0.4856, 0.9893, 0.02562, 0.9893, 0.02562, 0.5293, 0.4856, 0.5293, 0.4856, 0.9893, 0.02562, 0.9893, 0.02562, 0.5293, 0.4856, 0.5293, 0.4856, 0.9893, 0.02562, 0.9893, 0.02562, 0.5293, 0.4856, 0.5293, 0.4856, 0.9893, 0.02562, 0.9893, 0.02562, 0.5293, 0.4856, 0.5293, 0.4856, 0.9893, 0.02562, 0.9893, 0.02562, 0.5293, 0.4856, 0.5293, 0.4856, 0.9893, 0.02562, 0.9893, 0.02562, 0.5293, 0.4856, 0.5293, 0.4856, 0.9893, 0.02562, 0.9893, 0.02562, 0.5293, 0.4856, 0.5293, 0.4856, 0.9893, 0.02562, 0.9893, 0.02562, 0.5293, 0.4856, 0.5293, 0.4856, 0.9893, 0.02562, 0.9893, 0.02562, 0.5293, 0.4856, 0.5293, 0.4856, 0.9893, 0.02562, 0.9893, 0.02562, 0.5293, 0.4856, 0.5293, 0.4856, 0.9893, 0.02562, 0.9893, 0.02562, 0.5293, 0.4856, 0.5293, 0.4856, 0.9893, 0.02562, 0.9893, 0.02562, 0.5293, 0.4856, 0.5293, 0.4856, 0.9893, 0.02562, 0.9893, 0.02562, 0.5293, 0.4856, 0.5293, 0.4856, 0.9893, 0.02562, 0.9893, 0.02562, 0.5293, 0.4856, 0.5293, 0.4856, 0.9893, 0.02562, 0.9893, 0.02562, 0.5293, 0.4856, 0.5293, 0.4856, 0.9893, 0.02562, 0.9893, 0.02562, 0.5293, 0.4856, 0.5293, 0.4856, 0.9893, 0.02562, 0.9893, 0.02562, 0.5293, 0.4856, 0.5293, 0.4856, 0.9893, 0.02562, 0.9893, 0.02562, 0.5293, 0.4856, 0.5293, 0.4856, 0.9893, 0.02562, 0.9893, 0.02562, 0.5293, 0.4856, 0.5293, 0.4856, 0.9893, 0.02562, 0.9893, 0.02562, 0.5293, 0.4856, 0.5293, 0.4856, 0.9893, 0.02562, 0.9893, 0.02562, 0.5293, 0.4856, 0.5293, 0.4856, 0.9893, 0.02562, 0.9893, 0.02562, 0.5293, 0.4856, 0.5293, 0.4856, 0.9893, 0.02562, 0.9893, 0.02562, 0.5293, 0.4856, 0.5293, 0.4856, 0.9893, 0.02562, 0.9893, 0.02562, 0.5293, 0.4856, 0.5293, 0.4856, 0.9893, 0.02562, 0.9893, 0.02562, 0.5293, 0.4856, 0.5293, 0.4856, 0.9893, 0.02562, 0.9893, 0.02562, 0.5293, 0.4856, 0.5293, 0.4856, 0.9893, 0.02562, 0.9893, 0.02562, 0.5293, 0.4856, 0.5293, 0.4856, 0.9893, 0.02562, 0.9893, 0.02562, 0.5293, 0.4856, 0.5293, 0.4856, 0.9893, 0.02562, 0.9893, 0.02562, 0.5293, 0.4856, 0.5293, 0.4856, 0.9893, 0.02562, 0.9893, 0.02562, 0.5293, 0.4856, 0.5293, 0.4856, 0.9893, 0.02562, 0.9893, 0.02562, 0.5293, 0.4856, 0.5293, 0.4856, 0.9893, 0.02562, 0.9893, 0.02562, 0.5293, 0.4856, 0.5293, 0.4856, 0.9893, 0.02562, 0.9893, 0.02562, 0.5293, 0.4856, 0.5293, 0.4856, 0.9893, 0.02562, 0.9893, 0.02562, 0.5293, 0.4856, 0.5293, 0.4856, 0.9893, 0.02562, 0.9893, 0.02562, 0.5293, 0.4856, 0.5293, 0.4856, 0.9893, 0.02562, 0.9893, 0.02562, 0.5293, 0.4856, 0.5293, 0.4856, 0.9893, 0.02562, 0.9893, 0.02562, 0.5293, 0.4856, 0.5293, 0.4856, 0.9893, 0.02562, 0.9893, 0.02562, 0.5293, 0.4856, 0.5293, 0.4856, 0.9893, 0.02562, 0.9893, 0.02562, 0.5293, 0.4856, 0.5293, 0.4856, 0.9893, 0.02562, 0.9893, 0.02562, 0.5293, 0.4856, 0.5293, 0.4856, 0.9893, 0.02562, 0.9893, 0.02562, 0.5293, 0.4856, 0.5293, 0.4856, 0.9893, 0.02562, 0.9893, 0.02562, 0.5293, 0.4856, 0.5293, 0.4856, 0.9893, 0.02562, 0.9893, 0.02562, 0.5293, 0.4856, 0.5293, 0.4856, 0.9893, 0.02562, 0.9893, 0.02562, 0.5293, 0.4856, 0.5293, 0.4856, 0.9893, 0.02562, 0.9893, 0.02562, 0.5293, 0.4856, 0.5293, 0.4856, 0.9893, 0.02562, 0.9893, 0.02562, 0.5293, 0.4856, 0.5293, 0.4856, 0.9893, 0.02562, 0.9893, 0.02562, 0.5293, 0.4856, 0.5293, 0.4856, 0.9893, 0.02562, 0.9893, 0.02562, 0.5293, 0.4856, 0.5293, 0.4856, 0.9893, 0.02562, 0.9893, 0.02562, 0.5293, 0.4856, 0.5293, 0.4856, 0.9893, 0.02562, 0.9893, 0.02562, 0.5293, 0.4856, 0.5293, 0.4856, 0.9893, 0.02562, 0.9893, 0.02562, 0.5293, 0.4856, 0.5293, 0.4856, 0.9893, 0.02562, 0.9893, 0.02562, 0.5293, 0.4856, 0.5293, 0.4856, 0.9893, 0.02562, 0.9893, 0.02562, 0.5293, 0.4856, 0.5293, 0.4856, 0.9893, 0.02562, 0.9893, 0.02562, 0.5293, 0.4856, 0.5293, 0.4856, 0.9893, 0.02562, 0.9893, 0.02562, 0.5293, 0.4856, 0.5293, 0.4856, 0.9893, 0.02562, 0.9893, 0.02562, 0.5293, 0.4856, 0.5293, 0.4856, 0.9893, 0.02562, 0.9893, 0.02562, 0.5293, 0.4856, 0.5293, 0.4856, 0.9893, 0.02562, 0.9893, 0.02562, 0.5293, 0.4856, 0.5293, 0.4856, 0.9893, 0.02562, 0.9893, 0.02562, 0.5293, 0.4856, 0.5293, 0.4856, 0.9893, 0.02562, 0.9893, 0.02562, 0.5293, 0.4856, 0.5293, 0.4856, 0.9893, 0.02562, 0.9893, 0.02562, 0.5293, 0.4856, 0.5293, 0.4856, 0.9893, 0.02562, 0.9893, 0.02562, 0.5293, 0.4856, 0.5293, 0.4856, 0.9893, 0.02562, 0.9893, 0.02562, 0.5293, 0.4856, 0.5293, 0.4856, 0.9893, 0.02562, 0.9893, 0.02562, 0.5293, 0.4856, 0.5293, 0.4856, 0.9893, 0.02562, 0.9893, 0.02562, 0.5293, 0.4856, 0.5293, 0.4856, 0.9893, 0.02562, 0.9893, 0.02562, 0.5293, 0.4856, 0.5293, 0.4856, 0.9893, 0.02562, 0.9893, 0.02562, 0.5293, 0.4856, 0.5293, 0.4856, 0.9893, 0.02562, 0.9893, 0.02562, 0.5293, 0.4856, 0.5293, 0.4856, 0.9893, 0.02562, 0.9893, 0.02562, 0.5293, 0.4856, 0.5293, 0.4856, 0.9893, 0.02562, 0.9893, 0.02562, 0.5293, 0.4856, 0.5293, 0.4856, 0.9893, 0.02562, 0.9893, 0.02562, 0.5293, 0.4856, 0.5293, 0.4856, 0.9893, 0.02562, 0.9893, 0.02562, 0.5293, 0.4856, 0.5293, 0.4856, 0.9893, 0.02562, 0.9893, 0.02562, 0.5293, 0.4856, 0.5293, 0.4856, 0.9893, 0.02562, 0.9893, 0.02562, 0.5293, 0.4856, 0.5293, 0.4856, 0.9893, 0.02562, 0.9893, 0.02562, 0.5293, 0.4856, 0.5293, 0.4856, 0.9893, 0.02562, 0.9893, 0.02562, 0.5293, 0.4856, 0.5293, 0.4856, 0.9893, 0.02562, 0.9893, 0.02562, 0.5293, 0.4856, 0.5293, 0.4856, 0.9893, 0.02562, 0.9893, 0.02562, 0.5293, 0.4856, 0.5293, 0.4856, 0.9893, 0.02562, 0.9893, 0.02562, 0.5293, 0.4856, 0.5293, 0.4856, 0.9893, 0.02562, 0.9893, 0.02562, 0.5293, 0.4856, 0.5293, 0.4856, 0.9893, 0.02562, 0.9893, 0.02562, 0.5293, 0.4856, 0.5293, 0.4856, 0.9893, 0.02562, 0.9893, 0.02562, 0.5293, 0.4856, 0.5293, 0.4856, 0.9893, 0.02562, 0.9893, 0.02562, 0.5293, 0.4856, 0.5293, 0.4856, 0.9893, 0.02562, 0.9893, 0.02562, 0.5293, 0.4856, 0.5293, 0.4856, 0.9893, 0.02562, 0.9893, 0.02562, 0.5293, 0.4856, 0.5293, 0.4856, 0.9893, 0.02562, 0.9893, 0.02562, 0.5293, 0.4856, 0.5293, 0.4856, 0.9893, 0.02562, 0.9893, 0.02562, 0.5293, 0.4856, 0.5293, 0.4856, 0.9893, 0.02562, 0.9893, 0.02562, 0.5293, 0.4856, 0.5293, 0.4856, 0.9893, 0.02562, 0.9893, 0.02562, 0.5293, 0.4856, 0.5293, 0.4856, 0.9893, 0.02562, 0.9893, 0.02562, 0.5293, 0.4856, 0.5293, 0.4856, 0.9893, 0.02562, 0.9893, 0.02562, 0.5293, 0.4856, 0.5293, 0.4856, 0.9893, 0.02562, 0.9893, 0.02562, 0.5293, 0.4856, 0.5293, 0.4856, 0.9893, 0.02562, 0.9893, 0.02562, 0.5293, 0.4856, 0.5293, 0.4856, 0.9893, 0.02562, 0.9893, 0.02562, 0.5293, 0.4856, 0.5293, 0.4856, 0.9893, 0.02562, 0.9893, 0.02562, 0.5293, 0.4856, 0.5293, 0.4856, 0.9893, 0.02562, 0.9893, 0.02562, 0.5293, 0.4856, 0.5293, 0.4856, 0.9893, 0.02562, 0.9893, 0.02562, 0.5293, 0.4856, 0.5293, 0.4856, 0.9893, 0.02562, 0.9893, 0.02562, 0.5293, 0.4856, 0.5293, 0.4856, 0.9893, 0.02562, 0.9893, 0.02562, 0.5293, 0.4856, 0.5293, 0.4856, 0.9893, 0.02562, 0.9893, 0.02562, 0.5293, 0.4856, 0.5293, 0.4856, 0.9893, 0.02562, 0.9893, 0.02562, 0.5293, 0.4856, 0.5293, 0.4856, 0.9893, 0.02562, 0.9893, 0.02562, 0.5293, 0.4856, 0.5293, 0.4856, 0.9893, 0.02562, 0.9893, 0.02562, 0.5293, 0.4856, 0.5293, 0.4856, 0.9893, 0.02562, 0.9893, 0.02562, 0.5293, 0.4856, 0.5293, 0.4856, 0.9893, 0.02562, 0.9893, 0.02562, 0.5293, 0.4856, 0.5293, 0.4856, 0.9893, 0.02562, 0.9893, 0.02562, 0.5293, 0.4856, 0.5293, 0.4856, 0.9893, 0.02562, 0.9893, 0.02562, 0.5293, 0.4856, 0.5293, 0.4856, 0.9893, 0.02562, 0.9893, 0.02562, 0.5293, 0.4856, 0.5293, 0.4856, 0.9893, 0.02562, 0.9893, 0.02562, 0.5293, 0.4856, 0.5293, 0.4856, 0.9893, 0.02562, 0.9893, 0.02562, 0.5293, 0.4856, 0.5293, 0.4856, 0.9893, 0.02562, 0.9893, 0.02562, 0.5293, 0.4856, 0.5293, 0.4856, 0.9893, 0.02562, 0.9893, 0.02562, 0.5293, 0.4856, 0.5293, 0.4856, 0.9893, 0.02562, 0.9893, 0.02562, 0.5293, 0.4856, 0.5293, 0.4856, 0.9893, 0.02562, 0.9893, 0.02562, 0.5293, 0.4856, 0.5293, 0.4856, 0.9893, 0.02562, 0.9893, 0.02562, 0.5293, 0.4856, 0.5293, 0.4856, 0.9893, 0.02562, 0.9893, 0.02562, 0.5293, 0.4856, 0.5293, 0.4856, 0.9893, 0.02562, 0.9893, 0.02562, 0.5293, 0.4856, 0.5293, 0.4856, 0.9893, 0.02562, 0.9893, 0.02562, 0.5293, 0.4856, 0.5293, 0.4856, 0.9893, 0.02562, 0.9893, 0.02562, 0.5293, 0.4856, 0.5293, 0.4856, 0.9893, 0.02562, 0.9893, 0.02562, 0.5293, 0.4856, 0.5293, 0.4856, 0.9893, 0.02562, 0.9893, 0.02562, 0.5293, 0.4856, 0.5293, 0.4856, 0.9893, 0.02562, 0.9893, 0.02562, 0.5293, 0.4856, 0.5293, 0.4856, 0.9893, 0.02562, 0.9893, 0.02562, 0.5293, 0.4856, 0.5293, 0.4856, 0.9893, 0.02562, 0.9893, 0.02562, 0.5293, 0.4856, 0.5293, 0.4856, 0.9893, 0.02562, 0.9893, 0.02562, 0.5293, 0.4856, 0.5293, 0.4856, 0.9893, 0.02562, 0.9893, 0.02562, 0.5293, 0.4856, 0.5293, 0.4856, 0.9893, 0.02562, 0.9893, 0.02562, 0.5293, 0.4856, 0.5293, 0.4856, 0.9893, 0.02562, 0.9893, 0.02562, 0.5293, 0.4856, 0.5293, 0.4856, 0.9893, 0.02562, 0.9893, 0.02562, 0.5293, 0.4856, 0.5293, 0.4856, 0.9893, 0.02562, 0.9893, 0.02562, 0.5293, 0.4856, 0.5293, 0.4856, 0.9893, 0.02562, 0.9893, 0.02562, 0.5293, 0.4856, 0.5293, 0.4856, 0.9893, 0.02562, 0.9893, 0.02562, 0.5293, 0.4856, 0.5293, 0.4856, 0.9893, 0.02562, 0.9893, 0.02562, 0.5293, 0.4856, 0.5293, 0.4856, 0.9893, 0.02562, 0.9893, 0.02562, 0.5293, 0.4856, 0.5293, 0.4856, 0.9893, 0.02562, 0.9893, 0.02562, 0.5293, 0.4856, 0.5293, 0.4856, 0.9893, 0.02562, 0.9893, 0.02562, 0.5293, 0.4856, 0.5293, 0.4856, 0.9893, 0.02562, 0.9893, 0.02562, 0.5293, 0.4856, 0.5293, 0.4856, 0.9893, 0.02562, 0.9893, 0.02562, 0.5293, 0.4856, 0.5293, 0.4856, 0.9893, 0.02562, 0.9893, 0.02562, 0.5293, 0.4856, 0.5293, 0.4856, 0.9893, 0.02562, 0.9893, 0.02562, 0.5293, 0.4856, 0.5293, 0.4856, 0.9893, 0.02562, 0.9893, 0.02562, 0.5293, 0.4856, 0.5293, 0.4856, 0.9893, 0.02562, 0.9893, 0.02562, 0.5293, 0.4856, 0.5293, 0.4856, 0.9893, 0.02562, 0.9893, 0.02562, 0.5293, 0.4856, 0.5293, 0.4856, 0.9893, 0.02562, 0.9893, 0.02562, 0.5293, 0.4856, 0.5293, 0.4856, 0.9893, 0.02562, 0.9893, 0.02562, 0.5293, 0.4856, 0.5293, 0.4856, 0.9893, 0.02562, 0.9893, 0.02562, 0.5293, 0.4856, 0.5293, 0.4856, 0.9893, 0.02562, 0.9893, 0.02562, 0.5293, 0.4856, 0.5293, 0.4856, 0.9893, 0.02562, 0.9893, 0.02562, 0.5293, 0.4856, 0.5293, 0.4856, 0.9893, 0.02562, 0.9893, 0.02562, 0.5293, 0.4856, 0.5293, 0.4856, 0.9893, 0.02562, 0.9893, 0.02562, 0.5293, 0.4856, 0.5293, 0.4856, 0.9893, 0.02562, 0.9893, 0.02562, 0.5293, 0.4856, 0.5293, 0.4856, 0.9893, 0.02562, 0.9893, 0.02562, 0.5293, 0.4856, 0.5293, 0.4856, 0.9893, 0.02562, 0.9893, 0.02562, 0.5293, 0.4856, 0.5293, 0.4856, 0.9893, 0.02562, 0.9893, 0.02562, 0.5293, 0.4856, 0.5293, 0.4856, 0.9893, 0.02562, 0.9893, 0.02562, 0.5293, 0.4856, 0.5293, 0.4856, 0.9893, 0.02562, 0.9893, 0.02562, 0.5293, 0.4856, 0.5293, 0.4856, 0.9893, 0.02562, 0.9893, 0.02562, 0.5293, 0.4856, 0.5293, 0.4856, 0.9893, 0.02562, 0.9893, 0.02562, 0.5293, 0.4856, 0.5293, 0.4856, 0.9893, 0.02562, 0.9893, 0.02562, 0.5293, 0.4856, 0.5293, 0.4856, 0.9893, 0.02562, 0.9893, 0.02562, 0.5293, 0.4856, 0.5293, 0.4856, 0.9893, 0.02562, 0.9893, 0.02562, 0.5293, 0.4856, 0.5293, 0.4856, 0.9893, 0.02562, 0.9893, 0.02562, 0.5293, 0.4856, 0.5293, 0.4856, 0.9893, 0.02562, 0.9893, 0.02562, 0.5293, 0.4856, 0.5293, 0.4856, 0.9893, 0.02562, 0.9893, 0.02562, 0.5293, 0.4856, 0.5293, 0.4856, 0.9893, 0.02562, 0.9893, 0.02562, 0.5293, 0.4856, 0.5293, 0.4856, 0.9893, 0.02562, 0.9893, 0.02562, 0.5293, 0.4856, 0.5293, 0.4856, 0.9893, 0.02562, 0.9893, 0.02562, 0.5293, 0.4856, 0.5293, 0.4856, 0.9893, 0.02562, 0.9893, 0.02562, 0.5293, 0.4856, 0.5293, 0.4856, 0.9893, 0.02562, 0.9893])
me_cylinder.materials.append(mat_material)
me_cylinder.use_remesh_preserve_volume = False
me_cylinder.use_remesh_preserve_attributes = False
me_cylinder.use_mirror_vertex_groups = False
me_cylinder.update()

# ---- objects
ob_lamp_002 = bpy.data.objects.new('Lamp.002', light_lamp_001)
ob_lamp_001 = bpy.data.objects.new('Lamp.001', light_lamp)
ob_cylinder = bpy.data.objects.new('Cylinder', me_cylinder)
ob_lamp = bpy.data.objects.new('Lamp', light_spot)
ob_camera = bpy.data.objects.new('Camera', cam_camera)

# ---- transforms, parenting, visibility, modifiers, constraints
ob_lamp_002.location = (-5.443, 4.608, 7.0)
ob_lamp_002.lock_rotations_4d = False
ob_lamp_002.empty_display_type = 'ARROWS'
ob_lamp_002.color = (0.0, 0.0, 0.0, 1.0)
ob_lamp_002.lineart.crease_threshold = 0.0
ob_lamp_001.location = (6.058, -5.371, 3.0)
ob_lamp_001.lock_rotations_4d = False
ob_lamp_001.empty_display_type = 'ARROWS'
ob_lamp_001.color = (0.0, 0.0, 0.0, 1.0)
ob_lamp_001.lineart.crease_threshold = 0.0
ob_cylinder.location = (0.0, 0.0, 0.0)
ob_cylinder.rotation_euler = (1.571, -0.2618, 2.023e-08)
ob_cylinder.scale = (0.4, 0.4, 0.4)
ob_cylinder.lock_rotations_4d = False
ob_cylinder.empty_display_type = 'ARROWS'
ob_cylinder.color = (0.0, 0.0, 0.0, 1.0)
ob_cylinder.lineart.crease_threshold = 0.0
ob_lamp.location = (-5.291, -3.383, 9.403)
ob_lamp.rotation_euler = (0.6503, 0.05522, 1.866)
ob_lamp.lock_rotations_4d = False
ob_lamp.empty_display_type = 'ARROWS'
ob_lamp.color = (0.0, 0.0, 0.0, 0.0)
ob_lamp.lineart.crease_threshold = 0.0
ob_camera.location = (0.08113, -6.508, 7.344)
ob_camera.rotation_euler = (0.6791, -0.001128, -0.02839)
ob_camera.lock_rotations_4d = False
ob_camera.empty_display_type = 'ARROWS'
ob_camera.color = (0.0, 0.0, 0.0, 0.0)
ob_camera.display_type = 'WIRE'
ob_camera.lineart.crease_threshold = 0.0

# ---- collection membership
col_collection_1.objects.link(ob_lamp_002)
col_collection_1.objects.link(ob_lamp_001)
col_collection_1.objects.link(ob_cylinder)
col_collection_1.objects.link(ob_lamp)
col_collection_1.objects.link(ob_camera)

# ---- scene / render settings (as saved in the file)
scene.camera = ob_camera
scene.frame_start = 1; scene.frame_end = 250; scene.frame_set(1)
scene.render.engine = 'BLENDER_EEVEE_NEXT'
scene.render.image_settings.compression = 90
scene.render.resolution_x = 300
scene.render.resolution_y = 300
scene.render.pixel_aspect_x = 100.0
scene.render.pixel_aspect_y = 100.0
scene.render.fps = 25
scene.render.dither_intensity = 0.0
scene.render.use_compositing = False
scene.render.use_sequencer = False
scene.render.bake_margin = 2
scene.render.bake_bias = 0.0
scene.render.use_stamp_time = False
scene.render.use_stamp_date = False
scene.render.use_stamp_frame = False
scene.render.use_stamp_camera = False
scene.render.use_stamp_scene = False
scene.render.use_stamp_filename = False
scene.render.use_stamp_render_time = False
scene.render.stamp_font_size = 0
scene.cycles.use_denoising = False
scene.cycles.samples = 10
scene.cycles.sampling_pattern = 'TABULATED_SOBOL'
scene.cycles.light_sampling_threshold = 0.0
scene.cycles.use_adaptive_sampling = False
scene.cycles.use_light_tree = False
scene.cycles.blur_glossy = 0.0
scene.cycles.volume_bounces = 1
scene.cycles.pixel_filter_type = 'GAUSSIAN'
scene.cycles.sample_clamp_indirect = 0.0
scene.view_settings.view_transform = 'Raw'
bpy.context.view_layer.update()

